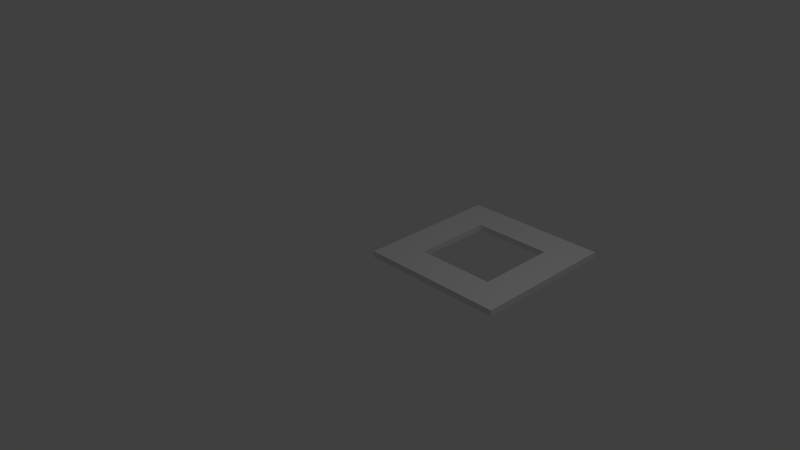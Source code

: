 # Source: hovering_grid.blend  (saved by Blender 2.75.0; exported with 4.5.12 LTS)
import bpy
from mathutils import Matrix  # noqa: F401  (used for matrix-valued properties, if any)

bpy.ops.wm.read_factory_settings(use_empty=True)
scene = bpy.context.scene
scene.name = 'Scene'

# ---- collections
col_collection_1 = bpy.data.collections.new('Collection 1'); scene.collection.children.link(col_collection_1)

# ---- materials (node trees are filled in below, after node groups)
mat_material = bpy.data.materials.new('Material')
mat_material.alpha_threshold = 0.0
mat_material.use_transparent_shadow = False
mat_material.roughness = 0.5
mat_material.line_color = (0.0, 0.0, 0.0, 1.0)

# ---- material node trees

# ---- world
world_world = bpy.data.worlds.new('World'); scene.world = world_world
world_world.color = (0.05088, 0.05088, 0.05088)
world_world.use_sun_shadow = False
world_world.sun_shadow_jitter_overblur = 0.0
world_world.cycles.sampling_method = 'MANUAL'
world_world.cycles.sample_map_resolution = 256

# ---- cameras
cam_camera = bpy.data.cameras.new('Camera')
cam_camera.clip_end = 100.0
cam_camera.lens = 35.0
cam_camera.sensor_width = 32.0
cam_camera.sensor_height = 18.0
cam_camera.ortho_scale = 7.314
cam_camera.dof.focus_distance = 0.0
cam_camera.dof.aperture_fstop = 128.0

# ---- lights
light_lamp = bpy.data.lights.new('Lamp', 'POINT')
light_lamp.transmission_factor = 0.0
light_lamp.cutoff_distance = 30.0
light_lamp.energy = 100.0
light_lamp.shadow_buffer_clip_start = 1.001
light_lamp.shadow_soft_size = 0.1
light_lamp.shadow_maximum_resolution = 0.006
light_lamp.use_absolute_resolution = True
light_lamp.cycles.use_multiple_importance_sampling = False

# ---- meshes
me_cube_001 = bpy.data.meshes.new('Cube.001')
me_cube_001.from_pydata([(-0.9976, -0.7126, -0.04072), (-0.9976, -0.9976, -0.04072), (-0.9976, -0.7126, 0.04072), (-0.9976, -0.9976, 0.04072), (-0.5433, -0.5433, -0.04072), (-0.7126, -0.9976, -0.04072), (0.5433, -0.5433, -0.04072), (0.7126, -0.9976, -0.04072), (-0.5433, -0.5433, 0.04072), (0.5433, -0.5433, 0.04072), (0.7126, -0.9976, 0.04072), (-0.7126, -0.9976, 0.04072), (0.9976, -0.7126, -0.04072), (0.9976, -0.9976, -0.04072), (0.9976, -0.7126, 0.04072), (0.9976, -0.9976, 0.04072), (-0.9976, 0.9976, 0.04072), (-0.9976, 0.9976, -0.04072), (-0.9976, 0.7126, -0.04072), (-0.9976, 0.7126, 0.04072), (-0.7126, 0.9976, 0.04072), (0.7126, 0.9976, 0.04072), (0.7126, 0.9976, -0.04072), (-0.7126, 0.9976, -0.04072), (-0.5433, 0.5433, 0.04072), (0.5433, 0.5433, 0.04072), (0.5433, 0.5433, -0.04072), (-0.5433, 0.5433, -0.04072), (0.9976, 0.9976, 0.04072), (0.9976, 0.9976, -0.04072), (0.9976, 0.7126, 0.04072), (0.9976, 0.7126, -0.04072)], [], [(0, 4, 5, 1), (4, 6, 7, 5), (8, 9, 6, 4), (10, 11, 5, 7), (11, 10, 9, 8), (6, 12, 13, 7), (3, 11, 8, 2), (10, 15, 14, 9), (20, 21, 22, 23), (24, 25, 21, 20), (23, 22, 26, 27), (27, 26, 25, 24), (17, 18, 19, 16), (19, 24, 20, 16), (25, 30, 28, 21), (17, 23, 27, 18), (22, 29, 31, 26), (23, 17, 16, 20), (27, 4, 0, 18), (24, 8, 4, 27), (2, 19, 18, 0), (19, 2, 8, 24), (22, 21, 28, 29), (30, 14, 12, 31), (25, 9, 14, 30), (31, 12, 6, 26), (26, 6, 9, 25), (5, 11, 3, 1), (0, 1, 3, 2), (30, 31, 29, 28), (10, 7, 13, 15), (12, 14, 15, 13)])
me_cube_001.materials.append(mat_material)
me_cube_001.use_remesh_preserve_volume = False
me_cube_001.use_remesh_preserve_attributes = False
me_cube_001.use_mirror_vertex_groups = False
me_cube_001.update()

# ---- objects
ob_grid_default = bpy.data.objects.new('Grid Default', me_cube_001)
ob_lamp = bpy.data.objects.new('Lamp', light_lamp)
ob_camera = bpy.data.objects.new('Camera', cam_camera)

# ---- transforms, parenting, visibility, modifiers, constraints
ob_grid_default.location = (1.0, 1.0, 0.0)
ob_grid_default.lock_rotations_4d = False
ob_grid_default.empty_display_type = 'ARROWS'
ob_grid_default.lineart.crease_threshold = 0.0
ob_lamp.location = (4.076, 1.005, 5.904)
ob_lamp.rotation_euler = (0.6503, 0.05522, 1.866)
ob_lamp.lock_rotations_4d = False
ob_lamp.empty_display_type = 'ARROWS'
ob_lamp.color = (0.0, 0.0, 0.0, 0.0)
ob_lamp.lineart.crease_threshold = 0.0
ob_camera.location = (7.481, -6.508, 5.344)
ob_camera.rotation_euler = (1.109, 0.01082, 0.8149)
ob_camera.lock_rotations_4d = False
ob_camera.empty_display_type = 'ARROWS'
ob_camera.color = (0.0, 0.0, 0.0, 0.0)
ob_camera.display_type = 'WIRE'
ob_camera.lineart.crease_threshold = 0.0

# ---- collection membership
col_collection_1.objects.link(ob_grid_default)
col_collection_1.objects.link(ob_lamp)
col_collection_1.objects.link(ob_camera)

# ---- scene / render settings (as saved in the file)
scene.camera = ob_camera
scene.frame_start = 1; scene.frame_end = 250; scene.frame_set(1)
scene.render.engine = 'BLENDER_EEVEE_NEXT'
scene.render.resolution_percentage = 50
scene.render.dither_intensity = 0.0
scene.cycles.use_denoising = False
scene.cycles.samples = 10
scene.cycles.sampling_pattern = 'TABULATED_SOBOL'
scene.cycles.light_sampling_threshold = 0.0
scene.cycles.use_adaptive_sampling = False
scene.cycles.use_light_tree = False
scene.cycles.blur_glossy = 0.0
scene.cycles.pixel_filter_type = 'GAUSSIAN'
scene.cycles.sample_clamp_indirect = 0.0
scene.view_settings.view_transform = 'Standard'
bpy.context.view_layer.update()
